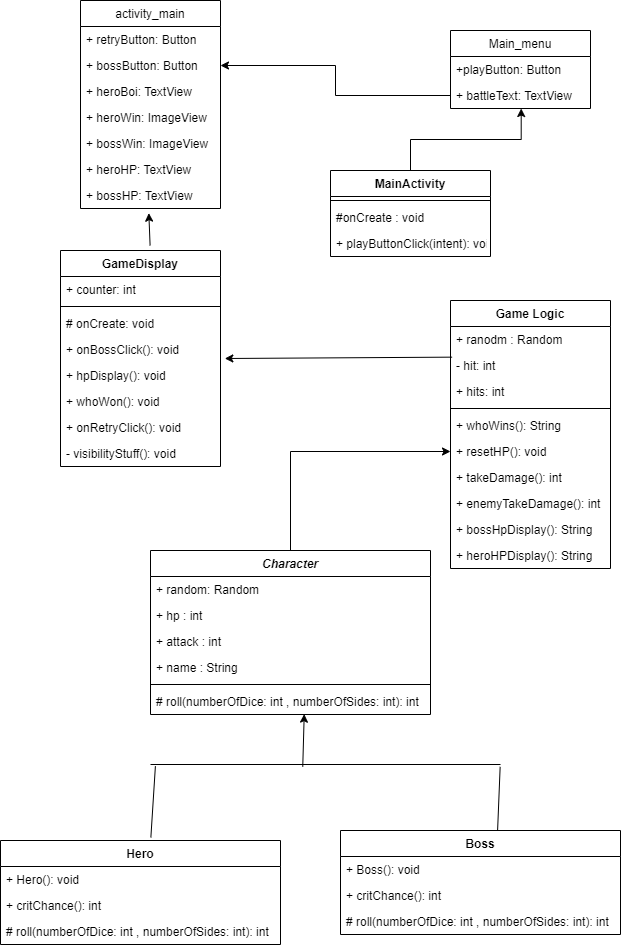

The diagram above was exported from draw.io. Its source (the exported page's mxGraphModel, read from the mxfile embedded in the PNG):
<mxGraphModel dx="593" dy="763" grid="1" gridSize="10" guides="1" tooltips="1" connect="1" arrows="1" fold="1" page="1" pageScale="1" pageWidth="850" pageHeight="1100" math="0" shadow="0">
  <root>
    <mxCell id="0" />
    <mxCell id="1" parent="0" />
    <mxCell id="4Ov4hrSXrsFdj8h7SZBc-1" value="Game Logic" style="swimlane;fontStyle=1;align=center;verticalAlign=top;childLayout=stackLayout;horizontal=1;startSize=26;horizontalStack=0;resizeParent=1;resizeParentMax=0;resizeLast=0;collapsible=1;marginBottom=0;" parent="1" vertex="1">
      <mxGeometry x="460" y="320" width="160" height="268" as="geometry" />
    </mxCell>
    <mxCell id="4Ov4hrSXrsFdj8h7SZBc-2" value="+ ranodm : Random" style="text;strokeColor=none;fillColor=none;align=left;verticalAlign=top;spacingLeft=4;spacingRight=4;overflow=hidden;rotatable=0;points=[[0,0.5],[1,0.5]];portConstraint=eastwest;" parent="4Ov4hrSXrsFdj8h7SZBc-1" vertex="1">
      <mxGeometry y="26" width="160" height="26" as="geometry" />
    </mxCell>
    <mxCell id="4Ov4hrSXrsFdj8h7SZBc-56" value="- hit: int" style="text;strokeColor=none;fillColor=none;align=left;verticalAlign=top;spacingLeft=4;spacingRight=4;overflow=hidden;rotatable=0;points=[[0,0.5],[1,0.5]];portConstraint=eastwest;" parent="4Ov4hrSXrsFdj8h7SZBc-1" vertex="1">
      <mxGeometry y="52" width="160" height="26" as="geometry" />
    </mxCell>
    <mxCell id="4Ov4hrSXrsFdj8h7SZBc-54" value="+ hits: int" style="text;strokeColor=none;fillColor=none;align=left;verticalAlign=top;spacingLeft=4;spacingRight=4;overflow=hidden;rotatable=0;points=[[0,0.5],[1,0.5]];portConstraint=eastwest;" parent="4Ov4hrSXrsFdj8h7SZBc-1" vertex="1">
      <mxGeometry y="78" width="160" height="26" as="geometry" />
    </mxCell>
    <mxCell id="4Ov4hrSXrsFdj8h7SZBc-3" value="" style="line;strokeWidth=1;fillColor=none;align=left;verticalAlign=middle;spacingTop=-1;spacingLeft=3;spacingRight=3;rotatable=0;labelPosition=right;points=[];portConstraint=eastwest;" parent="4Ov4hrSXrsFdj8h7SZBc-1" vertex="1">
      <mxGeometry y="104" width="160" height="8" as="geometry" />
    </mxCell>
    <mxCell id="4Ov4hrSXrsFdj8h7SZBc-4" value="+ whoWins(): String" style="text;strokeColor=none;fillColor=none;align=left;verticalAlign=top;spacingLeft=4;spacingRight=4;overflow=hidden;rotatable=0;points=[[0,0.5],[1,0.5]];portConstraint=eastwest;" parent="4Ov4hrSXrsFdj8h7SZBc-1" vertex="1">
      <mxGeometry y="112" width="160" height="26" as="geometry" />
    </mxCell>
    <mxCell id="4Ov4hrSXrsFdj8h7SZBc-53" value="+ resetHP(): void" style="text;strokeColor=none;fillColor=none;align=left;verticalAlign=top;spacingLeft=4;spacingRight=4;overflow=hidden;rotatable=0;points=[[0,0.5],[1,0.5]];portConstraint=eastwest;" parent="4Ov4hrSXrsFdj8h7SZBc-1" vertex="1">
      <mxGeometry y="138" width="160" height="26" as="geometry" />
    </mxCell>
    <mxCell id="4Ov4hrSXrsFdj8h7SZBc-57" value="+ takeDamage(): int" style="text;strokeColor=none;fillColor=none;align=left;verticalAlign=top;spacingLeft=4;spacingRight=4;overflow=hidden;rotatable=0;points=[[0,0.5],[1,0.5]];portConstraint=eastwest;" parent="4Ov4hrSXrsFdj8h7SZBc-1" vertex="1">
      <mxGeometry y="164" width="160" height="26" as="geometry" />
    </mxCell>
    <mxCell id="4Ov4hrSXrsFdj8h7SZBc-58" value="+ enemyTakeDamage(): int" style="text;strokeColor=none;fillColor=none;align=left;verticalAlign=top;spacingLeft=4;spacingRight=4;overflow=hidden;rotatable=0;points=[[0,0.5],[1,0.5]];portConstraint=eastwest;" parent="4Ov4hrSXrsFdj8h7SZBc-1" vertex="1">
      <mxGeometry y="190" width="160" height="26" as="geometry" />
    </mxCell>
    <mxCell id="4Ov4hrSXrsFdj8h7SZBc-59" value="+ bossHpDisplay(): String" style="text;strokeColor=none;fillColor=none;align=left;verticalAlign=top;spacingLeft=4;spacingRight=4;overflow=hidden;rotatable=0;points=[[0,0.5],[1,0.5]];portConstraint=eastwest;" parent="4Ov4hrSXrsFdj8h7SZBc-1" vertex="1">
      <mxGeometry y="216" width="160" height="26" as="geometry" />
    </mxCell>
    <mxCell id="4Ov4hrSXrsFdj8h7SZBc-60" value="+ heroHPDisplay(): String" style="text;strokeColor=none;fillColor=none;align=left;verticalAlign=top;spacingLeft=4;spacingRight=4;overflow=hidden;rotatable=0;points=[[0,0.5],[1,0.5]];portConstraint=eastwest;" parent="4Ov4hrSXrsFdj8h7SZBc-1" vertex="1">
      <mxGeometry y="242" width="160" height="26" as="geometry" />
    </mxCell>
    <mxCell id="4Ov4hrSXrsFdj8h7SZBc-61" style="edgeStyle=orthogonalEdgeStyle;rounded=0;orthogonalLoop=1;jettySize=auto;html=1;entryX=0;entryY=0.5;entryDx=0;entryDy=0;" parent="1" source="4Ov4hrSXrsFdj8h7SZBc-5" target="4Ov4hrSXrsFdj8h7SZBc-53" edge="1">
      <mxGeometry relative="1" as="geometry" />
    </mxCell>
    <mxCell id="4Ov4hrSXrsFdj8h7SZBc-5" value="Character" style="swimlane;fontStyle=3;align=center;verticalAlign=top;childLayout=stackLayout;horizontal=1;startSize=26;horizontalStack=0;resizeParent=1;resizeParentMax=0;resizeLast=0;collapsible=1;marginBottom=0;" parent="1" vertex="1">
      <mxGeometry x="160" y="570" width="280" height="164" as="geometry" />
    </mxCell>
    <mxCell id="4Ov4hrSXrsFdj8h7SZBc-6" value="+ random: Random" style="text;strokeColor=none;fillColor=none;align=left;verticalAlign=top;spacingLeft=4;spacingRight=4;overflow=hidden;rotatable=0;points=[[0,0.5],[1,0.5]];portConstraint=eastwest;" parent="4Ov4hrSXrsFdj8h7SZBc-5" vertex="1">
      <mxGeometry y="26" width="280" height="26" as="geometry" />
    </mxCell>
    <mxCell id="4Ov4hrSXrsFdj8h7SZBc-64" value="+ hp : int" style="text;strokeColor=none;fillColor=none;align=left;verticalAlign=top;spacingLeft=4;spacingRight=4;overflow=hidden;rotatable=0;points=[[0,0.5],[1,0.5]];portConstraint=eastwest;" parent="4Ov4hrSXrsFdj8h7SZBc-5" vertex="1">
      <mxGeometry y="52" width="280" height="26" as="geometry" />
    </mxCell>
    <mxCell id="4Ov4hrSXrsFdj8h7SZBc-66" value="+ attack : int" style="text;strokeColor=none;fillColor=none;align=left;verticalAlign=top;spacingLeft=4;spacingRight=4;overflow=hidden;rotatable=0;points=[[0,0.5],[1,0.5]];portConstraint=eastwest;" parent="4Ov4hrSXrsFdj8h7SZBc-5" vertex="1">
      <mxGeometry y="78" width="280" height="26" as="geometry" />
    </mxCell>
    <mxCell id="4Ov4hrSXrsFdj8h7SZBc-65" value="+ name : String" style="text;strokeColor=none;fillColor=none;align=left;verticalAlign=top;spacingLeft=4;spacingRight=4;overflow=hidden;rotatable=0;points=[[0,0.5],[1,0.5]];portConstraint=eastwest;" parent="4Ov4hrSXrsFdj8h7SZBc-5" vertex="1">
      <mxGeometry y="104" width="280" height="26" as="geometry" />
    </mxCell>
    <mxCell id="4Ov4hrSXrsFdj8h7SZBc-7" value="" style="line;strokeWidth=1;fillColor=none;align=left;verticalAlign=middle;spacingTop=-1;spacingLeft=3;spacingRight=3;rotatable=0;labelPosition=right;points=[];portConstraint=eastwest;" parent="4Ov4hrSXrsFdj8h7SZBc-5" vertex="1">
      <mxGeometry y="130" width="280" height="8" as="geometry" />
    </mxCell>
    <mxCell id="4Ov4hrSXrsFdj8h7SZBc-8" value="# roll(numberOfDice: int , numberOfSides: int): int" style="text;strokeColor=none;fillColor=none;align=left;verticalAlign=top;spacingLeft=4;spacingRight=4;overflow=hidden;rotatable=0;points=[[0,0.5],[1,0.5]];portConstraint=eastwest;" parent="4Ov4hrSXrsFdj8h7SZBc-5" vertex="1">
      <mxGeometry y="138" width="280" height="26" as="geometry" />
    </mxCell>
    <mxCell id="4Ov4hrSXrsFdj8h7SZBc-9" value="GameDisplay" style="swimlane;fontStyle=1;align=center;verticalAlign=top;childLayout=stackLayout;horizontal=1;startSize=26;horizontalStack=0;resizeParent=1;resizeParentMax=0;resizeLast=0;collapsible=1;marginBottom=0;" parent="1" vertex="1">
      <mxGeometry x="70" y="270" width="160" height="216" as="geometry" />
    </mxCell>
    <mxCell id="4Ov4hrSXrsFdj8h7SZBc-52" value="+ counter: int" style="text;strokeColor=none;fillColor=none;align=left;verticalAlign=top;spacingLeft=4;spacingRight=4;overflow=hidden;rotatable=0;points=[[0,0.5],[1,0.5]];portConstraint=eastwest;" parent="4Ov4hrSXrsFdj8h7SZBc-9" vertex="1">
      <mxGeometry y="26" width="160" height="26" as="geometry" />
    </mxCell>
    <mxCell id="4Ov4hrSXrsFdj8h7SZBc-11" value="" style="line;strokeWidth=1;fillColor=none;align=left;verticalAlign=middle;spacingTop=-1;spacingLeft=3;spacingRight=3;rotatable=0;labelPosition=right;points=[];portConstraint=eastwest;" parent="4Ov4hrSXrsFdj8h7SZBc-9" vertex="1">
      <mxGeometry y="52" width="160" height="8" as="geometry" />
    </mxCell>
    <mxCell id="4Ov4hrSXrsFdj8h7SZBc-10" value="# onCreate: void" style="text;strokeColor=none;fillColor=none;align=left;verticalAlign=top;spacingLeft=4;spacingRight=4;overflow=hidden;rotatable=0;points=[[0,0.5],[1,0.5]];portConstraint=eastwest;" parent="4Ov4hrSXrsFdj8h7SZBc-9" vertex="1">
      <mxGeometry y="60" width="160" height="26" as="geometry" />
    </mxCell>
    <mxCell id="4Ov4hrSXrsFdj8h7SZBc-12" value="+ onBossClick(): void" style="text;strokeColor=none;fillColor=none;align=left;verticalAlign=top;spacingLeft=4;spacingRight=4;overflow=hidden;rotatable=0;points=[[0,0.5],[1,0.5]];portConstraint=eastwest;" parent="4Ov4hrSXrsFdj8h7SZBc-9" vertex="1">
      <mxGeometry y="86" width="160" height="26" as="geometry" />
    </mxCell>
    <mxCell id="4Ov4hrSXrsFdj8h7SZBc-47" value="+ hpDisplay(): void" style="text;strokeColor=none;fillColor=none;align=left;verticalAlign=top;spacingLeft=4;spacingRight=4;overflow=hidden;rotatable=0;points=[[0,0.5],[1,0.5]];portConstraint=eastwest;" parent="4Ov4hrSXrsFdj8h7SZBc-9" vertex="1">
      <mxGeometry y="112" width="160" height="26" as="geometry" />
    </mxCell>
    <mxCell id="4Ov4hrSXrsFdj8h7SZBc-48" value="+ whoWon(): void" style="text;strokeColor=none;fillColor=none;align=left;verticalAlign=top;spacingLeft=4;spacingRight=4;overflow=hidden;rotatable=0;points=[[0,0.5],[1,0.5]];portConstraint=eastwest;" parent="4Ov4hrSXrsFdj8h7SZBc-9" vertex="1">
      <mxGeometry y="138" width="160" height="26" as="geometry" />
    </mxCell>
    <mxCell id="4Ov4hrSXrsFdj8h7SZBc-49" value="+ onRetryClick(): void" style="text;strokeColor=none;fillColor=none;align=left;verticalAlign=top;spacingLeft=4;spacingRight=4;overflow=hidden;rotatable=0;points=[[0,0.5],[1,0.5]];portConstraint=eastwest;" parent="4Ov4hrSXrsFdj8h7SZBc-9" vertex="1">
      <mxGeometry y="164" width="160" height="26" as="geometry" />
    </mxCell>
    <mxCell id="4Ov4hrSXrsFdj8h7SZBc-50" value="- visibilityStuff(): void" style="text;strokeColor=none;fillColor=none;align=left;verticalAlign=top;spacingLeft=4;spacingRight=4;overflow=hidden;rotatable=0;points=[[0,0.5],[1,0.5]];portConstraint=eastwest;" parent="4Ov4hrSXrsFdj8h7SZBc-9" vertex="1">
      <mxGeometry y="190" width="160" height="26" as="geometry" />
    </mxCell>
    <mxCell id="4Ov4hrSXrsFdj8h7SZBc-13" value="Hero" style="swimlane;fontStyle=1;childLayout=stackLayout;horizontal=1;startSize=26;fillColor=none;horizontalStack=0;resizeParent=1;resizeParentMax=0;resizeLast=0;collapsible=1;marginBottom=0;" parent="1" vertex="1">
      <mxGeometry x="10" y="860" width="280" height="104" as="geometry" />
    </mxCell>
    <mxCell id="4Ov4hrSXrsFdj8h7SZBc-14" value="+ Hero(): void" style="text;strokeColor=none;fillColor=none;align=left;verticalAlign=top;spacingLeft=4;spacingRight=4;overflow=hidden;rotatable=0;points=[[0,0.5],[1,0.5]];portConstraint=eastwest;" parent="4Ov4hrSXrsFdj8h7SZBc-13" vertex="1">
      <mxGeometry y="26" width="280" height="26" as="geometry" />
    </mxCell>
    <mxCell id="4Ov4hrSXrsFdj8h7SZBc-15" value="+ critChance(): int" style="text;strokeColor=none;fillColor=none;align=left;verticalAlign=top;spacingLeft=4;spacingRight=4;overflow=hidden;rotatable=0;points=[[0,0.5],[1,0.5]];portConstraint=eastwest;" parent="4Ov4hrSXrsFdj8h7SZBc-13" vertex="1">
      <mxGeometry y="52" width="280" height="26" as="geometry" />
    </mxCell>
    <mxCell id="4Ov4hrSXrsFdj8h7SZBc-67" value="# roll(numberOfDice: int , numberOfSides: int): int" style="text;strokeColor=none;fillColor=none;align=left;verticalAlign=top;spacingLeft=4;spacingRight=4;overflow=hidden;rotatable=0;points=[[0,0.5],[1,0.5]];portConstraint=eastwest;" parent="4Ov4hrSXrsFdj8h7SZBc-13" vertex="1">
      <mxGeometry y="78" width="280" height="26" as="geometry" />
    </mxCell>
    <mxCell id="4Ov4hrSXrsFdj8h7SZBc-17" value="Boss" style="swimlane;fontStyle=1;childLayout=stackLayout;horizontal=1;startSize=26;fillColor=none;horizontalStack=0;resizeParent=1;resizeParentMax=0;resizeLast=0;collapsible=1;marginBottom=0;" parent="1" vertex="1">
      <mxGeometry x="350" y="850" width="280" height="104" as="geometry" />
    </mxCell>
    <mxCell id="4Ov4hrSXrsFdj8h7SZBc-18" value="+ Boss(): void" style="text;strokeColor=none;fillColor=none;align=left;verticalAlign=top;spacingLeft=4;spacingRight=4;overflow=hidden;rotatable=0;points=[[0,0.5],[1,0.5]];portConstraint=eastwest;" parent="4Ov4hrSXrsFdj8h7SZBc-17" vertex="1">
      <mxGeometry y="26" width="280" height="26" as="geometry" />
    </mxCell>
    <mxCell id="4Ov4hrSXrsFdj8h7SZBc-69" value="+ critChance(): int" style="text;strokeColor=none;fillColor=none;align=left;verticalAlign=top;spacingLeft=4;spacingRight=4;overflow=hidden;rotatable=0;points=[[0,0.5],[1,0.5]];portConstraint=eastwest;" parent="4Ov4hrSXrsFdj8h7SZBc-17" vertex="1">
      <mxGeometry y="52" width="280" height="26" as="geometry" />
    </mxCell>
    <mxCell id="4Ov4hrSXrsFdj8h7SZBc-68" value="# roll(numberOfDice: int , numberOfSides: int): int" style="text;strokeColor=none;fillColor=none;align=left;verticalAlign=top;spacingLeft=4;spacingRight=4;overflow=hidden;rotatable=0;points=[[0,0.5],[1,0.5]];portConstraint=eastwest;" parent="4Ov4hrSXrsFdj8h7SZBc-17" vertex="1">
      <mxGeometry y="78" width="280" height="26" as="geometry" />
    </mxCell>
    <mxCell id="4Ov4hrSXrsFdj8h7SZBc-21" value="activity_main" style="swimlane;fontStyle=0;childLayout=stackLayout;horizontal=1;startSize=26;fillColor=none;horizontalStack=0;resizeParent=1;resizeParentMax=0;resizeLast=0;collapsible=1;marginBottom=0;" parent="1" vertex="1">
      <mxGeometry x="90" y="20" width="140" height="208" as="geometry" />
    </mxCell>
    <mxCell id="4Ov4hrSXrsFdj8h7SZBc-22" value="+ retryButton: Button" style="text;strokeColor=none;fillColor=none;align=left;verticalAlign=top;spacingLeft=4;spacingRight=4;overflow=hidden;rotatable=0;points=[[0,0.5],[1,0.5]];portConstraint=eastwest;" parent="4Ov4hrSXrsFdj8h7SZBc-21" vertex="1">
      <mxGeometry y="26" width="140" height="26" as="geometry" />
    </mxCell>
    <mxCell id="4Ov4hrSXrsFdj8h7SZBc-23" value="+ bossButton: Button" style="text;strokeColor=none;fillColor=none;align=left;verticalAlign=top;spacingLeft=4;spacingRight=4;overflow=hidden;rotatable=0;points=[[0,0.5],[1,0.5]];portConstraint=eastwest;" parent="4Ov4hrSXrsFdj8h7SZBc-21" vertex="1">
      <mxGeometry y="52" width="140" height="26" as="geometry" />
    </mxCell>
    <mxCell id="4Ov4hrSXrsFdj8h7SZBc-24" value="+ heroBoi: TextView" style="text;strokeColor=none;fillColor=none;align=left;verticalAlign=top;spacingLeft=4;spacingRight=4;overflow=hidden;rotatable=0;points=[[0,0.5],[1,0.5]];portConstraint=eastwest;" parent="4Ov4hrSXrsFdj8h7SZBc-21" vertex="1">
      <mxGeometry y="78" width="140" height="26" as="geometry" />
    </mxCell>
    <mxCell id="4Ov4hrSXrsFdj8h7SZBc-79" value="+ heroWin: ImageView" style="text;strokeColor=none;fillColor=none;align=left;verticalAlign=top;spacingLeft=4;spacingRight=4;overflow=hidden;rotatable=0;points=[[0,0.5],[1,0.5]];portConstraint=eastwest;" parent="4Ov4hrSXrsFdj8h7SZBc-21" vertex="1">
      <mxGeometry y="104" width="140" height="26" as="geometry" />
    </mxCell>
    <mxCell id="4Ov4hrSXrsFdj8h7SZBc-80" value="+ bossWin: ImageView" style="text;strokeColor=none;fillColor=none;align=left;verticalAlign=top;spacingLeft=4;spacingRight=4;overflow=hidden;rotatable=0;points=[[0,0.5],[1,0.5]];portConstraint=eastwest;" parent="4Ov4hrSXrsFdj8h7SZBc-21" vertex="1">
      <mxGeometry y="130" width="140" height="26" as="geometry" />
    </mxCell>
    <mxCell id="4Ov4hrSXrsFdj8h7SZBc-81" value="+ heroHP: TextView" style="text;strokeColor=none;fillColor=none;align=left;verticalAlign=top;spacingLeft=4;spacingRight=4;overflow=hidden;rotatable=0;points=[[0,0.5],[1,0.5]];portConstraint=eastwest;" parent="4Ov4hrSXrsFdj8h7SZBc-21" vertex="1">
      <mxGeometry y="156" width="140" height="26" as="geometry" />
    </mxCell>
    <mxCell id="4Ov4hrSXrsFdj8h7SZBc-82" value="+ bossHP: TextView" style="text;strokeColor=none;fillColor=none;align=left;verticalAlign=top;spacingLeft=4;spacingRight=4;overflow=hidden;rotatable=0;points=[[0,0.5],[1,0.5]];portConstraint=eastwest;" parent="4Ov4hrSXrsFdj8h7SZBc-21" vertex="1">
      <mxGeometry y="182" width="140" height="26" as="geometry" />
    </mxCell>
    <mxCell id="4Ov4hrSXrsFdj8h7SZBc-25" value="Main_menu" style="swimlane;fontStyle=0;childLayout=stackLayout;horizontal=1;startSize=26;fillColor=none;horizontalStack=0;resizeParent=1;resizeParentMax=0;resizeLast=0;collapsible=1;marginBottom=0;" parent="1" vertex="1">
      <mxGeometry x="460" y="50" width="140" height="78" as="geometry" />
    </mxCell>
    <mxCell id="4Ov4hrSXrsFdj8h7SZBc-26" value="+playButton: Button" style="text;strokeColor=none;fillColor=none;align=left;verticalAlign=top;spacingLeft=4;spacingRight=4;overflow=hidden;rotatable=0;points=[[0,0.5],[1,0.5]];portConstraint=eastwest;" parent="4Ov4hrSXrsFdj8h7SZBc-25" vertex="1">
      <mxGeometry y="26" width="140" height="26" as="geometry" />
    </mxCell>
    <mxCell id="4Ov4hrSXrsFdj8h7SZBc-27" value="+ battleText: TextView" style="text;strokeColor=none;fillColor=none;align=left;verticalAlign=top;spacingLeft=4;spacingRight=4;overflow=hidden;rotatable=0;points=[[0,0.5],[1,0.5]];portConstraint=eastwest;" parent="4Ov4hrSXrsFdj8h7SZBc-25" vertex="1">
      <mxGeometry y="52" width="140" height="26" as="geometry" />
    </mxCell>
    <mxCell id="4Ov4hrSXrsFdj8h7SZBc-41" style="edgeStyle=orthogonalEdgeStyle;rounded=0;orthogonalLoop=1;jettySize=auto;html=1;entryX=0.505;entryY=1;entryDx=0;entryDy=0;entryPerimeter=0;" parent="1" source="4Ov4hrSXrsFdj8h7SZBc-29" target="4Ov4hrSXrsFdj8h7SZBc-27" edge="1">
      <mxGeometry relative="1" as="geometry">
        <mxPoint x="435" y="190" as="targetPoint" />
      </mxGeometry>
    </mxCell>
    <mxCell id="4Ov4hrSXrsFdj8h7SZBc-29" value="MainActivity" style="swimlane;fontStyle=1;align=center;verticalAlign=top;childLayout=stackLayout;horizontal=1;startSize=26;horizontalStack=0;resizeParent=1;resizeParentMax=0;resizeLast=0;collapsible=1;marginBottom=0;" parent="1" vertex="1">
      <mxGeometry x="340" y="190" width="160" height="86" as="geometry" />
    </mxCell>
    <mxCell id="4Ov4hrSXrsFdj8h7SZBc-31" value="" style="line;strokeWidth=1;fillColor=none;align=left;verticalAlign=middle;spacingTop=-1;spacingLeft=3;spacingRight=3;rotatable=0;labelPosition=right;points=[];portConstraint=eastwest;" parent="4Ov4hrSXrsFdj8h7SZBc-29" vertex="1">
      <mxGeometry y="26" width="160" height="8" as="geometry" />
    </mxCell>
    <mxCell id="4Ov4hrSXrsFdj8h7SZBc-32" value="#onCreate : void" style="text;strokeColor=none;fillColor=none;align=left;verticalAlign=top;spacingLeft=4;spacingRight=4;overflow=hidden;rotatable=0;points=[[0,0.5],[1,0.5]];portConstraint=eastwest;" parent="4Ov4hrSXrsFdj8h7SZBc-29" vertex="1">
      <mxGeometry y="34" width="160" height="26" as="geometry" />
    </mxCell>
    <mxCell id="4Ov4hrSXrsFdj8h7SZBc-42" value="+ playButtonClick(intent): void" style="text;strokeColor=none;fillColor=none;align=left;verticalAlign=top;spacingLeft=4;spacingRight=4;overflow=hidden;rotatable=0;points=[[0,0.5],[1,0.5]];portConstraint=eastwest;" parent="4Ov4hrSXrsFdj8h7SZBc-29" vertex="1">
      <mxGeometry y="60" width="160" height="26" as="geometry" />
    </mxCell>
    <mxCell id="4Ov4hrSXrsFdj8h7SZBc-43" style="edgeStyle=orthogonalEdgeStyle;rounded=0;orthogonalLoop=1;jettySize=auto;html=1;" parent="1" source="4Ov4hrSXrsFdj8h7SZBc-27" target="4Ov4hrSXrsFdj8h7SZBc-23" edge="1">
      <mxGeometry relative="1" as="geometry" />
    </mxCell>
    <mxCell id="4Ov4hrSXrsFdj8h7SZBc-46" value="" style="endArrow=classic;html=1;rounded=0;exitX=0.56;exitY=-0.023;exitDx=0;exitDy=0;exitPerimeter=0;entryX=0.488;entryY=1.179;entryDx=0;entryDy=0;entryPerimeter=0;" parent="1" source="4Ov4hrSXrsFdj8h7SZBc-9" target="4Ov4hrSXrsFdj8h7SZBc-82" edge="1">
      <mxGeometry width="50" height="50" relative="1" as="geometry">
        <mxPoint x="135" y="240" as="sourcePoint" />
        <mxPoint x="160" y="220" as="targetPoint" />
      </mxGeometry>
    </mxCell>
    <mxCell id="4Ov4hrSXrsFdj8h7SZBc-63" value="" style="endArrow=classic;html=1;rounded=0;exitX=0.01;exitY=0.179;exitDx=0;exitDy=0;exitPerimeter=0;entryX=1.027;entryY=0.846;entryDx=0;entryDy=0;entryPerimeter=0;" parent="1" source="4Ov4hrSXrsFdj8h7SZBc-56" target="4Ov4hrSXrsFdj8h7SZBc-12" edge="1">
      <mxGeometry width="50" height="50" relative="1" as="geometry">
        <mxPoint x="280" y="430" as="sourcePoint" />
        <mxPoint x="330" y="380" as="targetPoint" />
      </mxGeometry>
    </mxCell>
    <mxCell id="4Ov4hrSXrsFdj8h7SZBc-71" value="" style="line;strokeWidth=1;fillColor=none;align=left;verticalAlign=middle;spacingTop=-1;spacingLeft=3;spacingRight=3;rotatable=0;labelPosition=right;points=[];portConstraint=eastwest;" parent="1" vertex="1">
      <mxGeometry x="160" y="780" width="350" height="8" as="geometry" />
    </mxCell>
    <mxCell id="4Ov4hrSXrsFdj8h7SZBc-75" value="" style="endArrow=classic;html=1;rounded=0;entryX=0.549;entryY=0.987;entryDx=0;entryDy=0;entryPerimeter=0;exitX=0.435;exitY=0.792;exitDx=0;exitDy=0;exitPerimeter=0;" parent="1" source="4Ov4hrSXrsFdj8h7SZBc-71" target="4Ov4hrSXrsFdj8h7SZBc-8" edge="1">
      <mxGeometry width="50" height="50" relative="1" as="geometry">
        <mxPoint x="300" y="784" as="sourcePoint" />
        <mxPoint x="350" y="734" as="targetPoint" />
      </mxGeometry>
    </mxCell>
    <mxCell id="4Ov4hrSXrsFdj8h7SZBc-76" value="" style="endArrow=none;html=1;rounded=0;entryX=0.014;entryY=0.708;entryDx=0;entryDy=0;entryPerimeter=0;exitX=0.537;exitY=-0.029;exitDx=0;exitDy=0;exitPerimeter=0;" parent="1" source="4Ov4hrSXrsFdj8h7SZBc-13" target="4Ov4hrSXrsFdj8h7SZBc-71" edge="1">
      <mxGeometry width="50" height="50" relative="1" as="geometry">
        <mxPoint x="150" y="850" as="sourcePoint" />
        <mxPoint x="200" y="800" as="targetPoint" />
      </mxGeometry>
    </mxCell>
    <mxCell id="4Ov4hrSXrsFdj8h7SZBc-78" value="" style="endArrow=none;html=1;rounded=0;entryX=0.999;entryY=0.792;entryDx=0;entryDy=0;entryPerimeter=0;exitX=0.561;exitY=0.003;exitDx=0;exitDy=0;exitPerimeter=0;" parent="1" source="4Ov4hrSXrsFdj8h7SZBc-17" target="4Ov4hrSXrsFdj8h7SZBc-71" edge="1">
      <mxGeometry width="50" height="50" relative="1" as="geometry">
        <mxPoint x="510" y="838" as="sourcePoint" />
        <mxPoint x="520" y="790" as="targetPoint" />
      </mxGeometry>
    </mxCell>
  </root>
</mxGraphModel>